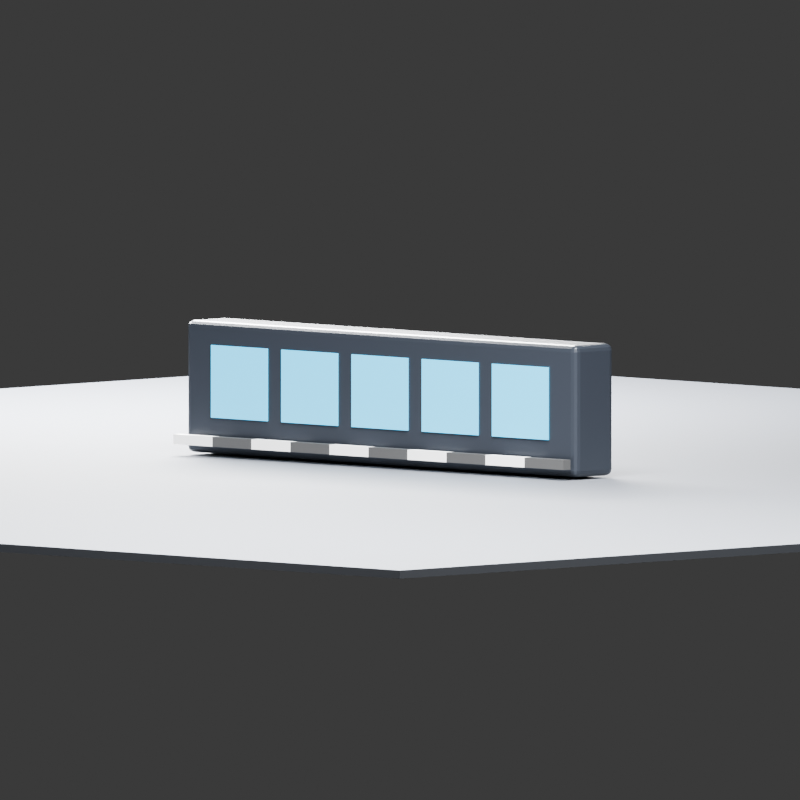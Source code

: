 # Source: fixture.blend  (saved by Blender 5.2.44; exported with 4.5.12 LTS)
import bpy
from mathutils import Matrix  # noqa: F401  (used for matrix-valued properties, if any)

bpy.ops.wm.read_factory_settings(use_empty=True)
scene = bpy.context.scene
scene.name = 'Scene'

# ---- materials (node trees are filled in below, after node groups)
mat_powder_coated_housing = bpy.data.materials.new('Powder-coated housing')
mat_powder_coated_housing.diffuse_color = (0.025, 0.03, 0.04, 1.0)
mat_lens = bpy.data.materials.new('Lens')
mat_lens.diffuse_color = (0.02, 0.22, 0.32, 1.0)
mat_floor = bpy.data.materials.new('Floor')
mat_floor.diffuse_color = (0.11, 0.12, 0.14, 1.0)
mat_scalemat0 = bpy.data.materials.new('ScaleMat0')
mat_scalemat0.diffuse_color = (0.9, 0.9, 0.9, 1.0)
mat_scalemat1 = bpy.data.materials.new('ScaleMat1')
mat_scalemat1.diffuse_color = (0.05, 0.05, 0.05, 1.0)
mat_scalemat2 = bpy.data.materials.new('ScaleMat2')
mat_scalemat2.diffuse_color = (0.9, 0.9, 0.9, 1.0)
mat_scalemat3 = bpy.data.materials.new('ScaleMat3')
mat_scalemat3.diffuse_color = (0.05, 0.05, 0.05, 1.0)
mat_scalemat4 = bpy.data.materials.new('ScaleMat4')
mat_scalemat4.diffuse_color = (0.9, 0.9, 0.9, 1.0)
mat_scalemat5 = bpy.data.materials.new('ScaleMat5')
mat_scalemat5.diffuse_color = (0.05, 0.05, 0.05, 1.0)
mat_scalemat6 = bpy.data.materials.new('ScaleMat6')
mat_scalemat6.diffuse_color = (0.9, 0.9, 0.9, 1.0)
mat_scalemat7 = bpy.data.materials.new('ScaleMat7')
mat_scalemat7.diffuse_color = (0.05, 0.05, 0.05, 1.0)
mat_scalemat8 = bpy.data.materials.new('ScaleMat8')
mat_scalemat8.diffuse_color = (0.9, 0.9, 0.9, 1.0)
mat_scalemat9 = bpy.data.materials.new('ScaleMat9')
mat_scalemat9.diffuse_color = (0.05, 0.05, 0.05, 1.0)

# ---- material node trees
mat_powder_coated_housing.use_nodes = True; mat_powder_coated_housing.node_tree.nodes.clear()
_N = mat_powder_coated_housing.node_tree.nodes; _L = mat_powder_coated_housing.node_tree.links
n0 = _N.new('ShaderNodeBsdfPrincipled'); n0.name = 'Principled BSDF'; n0.location = (-200, 100)
n0.inputs[0].default_value = (0.025, 0.03, 0.04, 1.0)
n0.inputs[1].default_value = 0.45
n0.inputs[2].default_value = 0.3
n0.inputs[10].default_value = 0.005
n1 = _N.new('ShaderNodeOutputMaterial'); n1.name = 'Material Output'; n1.location = (200, 100)
_L.new(n0.outputs[0], n1.inputs[0])
n1.is_active_output = True
mat_lens.use_nodes = True; mat_lens.node_tree.nodes.clear()
_N = mat_lens.node_tree.nodes; _L = mat_lens.node_tree.links
n0 = _N.new('ShaderNodeBsdfPrincipled'); n0.name = 'Principled BSDF'; n0.location = (-200, 100)
n0.inputs[0].default_value = (0.02, 0.22, 0.32, 1.0)
n0.inputs[2].default_value = 0.15
n0.inputs[10].default_value = 0.005
n0.inputs[27].default_value = (0.02, 0.45, 0.8, 1.0)
n0.inputs[28].default_value = 2.5
n1 = _N.new('ShaderNodeOutputMaterial'); n1.name = 'Material Output'; n1.location = (200, 100)
_L.new(n0.outputs[0], n1.inputs[0])
n1.is_active_output = True
mat_floor.use_nodes = True; mat_floor.node_tree.nodes.clear()
_N = mat_floor.node_tree.nodes; _L = mat_floor.node_tree.links
n0 = _N.new('ShaderNodeBsdfPrincipled'); n0.name = 'Principled BSDF'; n0.location = (-200, 100)
n0.inputs[0].default_value = (0.11, 0.12, 0.14, 1.0)
n0.inputs[2].default_value = 0.7
n0.inputs[10].default_value = 0.005
n1 = _N.new('ShaderNodeOutputMaterial'); n1.name = 'Material Output'; n1.location = (200, 100)
_L.new(n0.outputs[0], n1.inputs[0])
n1.is_active_output = True
mat_scalemat0.use_nodes = True; mat_scalemat0.node_tree.nodes.clear()
_N = mat_scalemat0.node_tree.nodes; _L = mat_scalemat0.node_tree.links
n0 = _N.new('ShaderNodeBsdfPrincipled'); n0.name = 'Principled BSDF'; n0.location = (-200, 100)
n0.inputs[0].default_value = (0.9, 0.9, 0.9, 1.0)
n0.inputs[2].default_value = 0.45
n0.inputs[10].default_value = 0.005
n1 = _N.new('ShaderNodeOutputMaterial'); n1.name = 'Material Output'; n1.location = (200, 100)
_L.new(n0.outputs[0], n1.inputs[0])
n1.is_active_output = True
mat_scalemat1.use_nodes = True; mat_scalemat1.node_tree.nodes.clear()
_N = mat_scalemat1.node_tree.nodes; _L = mat_scalemat1.node_tree.links
n0 = _N.new('ShaderNodeBsdfPrincipled'); n0.name = 'Principled BSDF'; n0.location = (-200, 100)
n0.inputs[0].default_value = (0.05, 0.05, 0.05, 1.0)
n0.inputs[2].default_value = 0.45
n0.inputs[10].default_value = 0.005
n1 = _N.new('ShaderNodeOutputMaterial'); n1.name = 'Material Output'; n1.location = (200, 100)
_L.new(n0.outputs[0], n1.inputs[0])
n1.is_active_output = True
mat_scalemat2.use_nodes = True; mat_scalemat2.node_tree.nodes.clear()
_N = mat_scalemat2.node_tree.nodes; _L = mat_scalemat2.node_tree.links
n0 = _N.new('ShaderNodeBsdfPrincipled'); n0.name = 'Principled BSDF'; n0.location = (-200, 100)
n0.inputs[0].default_value = (0.9, 0.9, 0.9, 1.0)
n0.inputs[2].default_value = 0.45
n0.inputs[10].default_value = 0.005
n1 = _N.new('ShaderNodeOutputMaterial'); n1.name = 'Material Output'; n1.location = (200, 100)
_L.new(n0.outputs[0], n1.inputs[0])
n1.is_active_output = True
mat_scalemat3.use_nodes = True; mat_scalemat3.node_tree.nodes.clear()
_N = mat_scalemat3.node_tree.nodes; _L = mat_scalemat3.node_tree.links
n0 = _N.new('ShaderNodeBsdfPrincipled'); n0.name = 'Principled BSDF'; n0.location = (-200, 100)
n0.inputs[0].default_value = (0.05, 0.05, 0.05, 1.0)
n0.inputs[2].default_value = 0.45
n0.inputs[10].default_value = 0.005
n1 = _N.new('ShaderNodeOutputMaterial'); n1.name = 'Material Output'; n1.location = (200, 100)
_L.new(n0.outputs[0], n1.inputs[0])
n1.is_active_output = True
mat_scalemat4.use_nodes = True; mat_scalemat4.node_tree.nodes.clear()
_N = mat_scalemat4.node_tree.nodes; _L = mat_scalemat4.node_tree.links
n0 = _N.new('ShaderNodeBsdfPrincipled'); n0.name = 'Principled BSDF'; n0.location = (-200, 100)
n0.inputs[0].default_value = (0.9, 0.9, 0.9, 1.0)
n0.inputs[2].default_value = 0.45
n0.inputs[10].default_value = 0.005
n1 = _N.new('ShaderNodeOutputMaterial'); n1.name = 'Material Output'; n1.location = (200, 100)
_L.new(n0.outputs[0], n1.inputs[0])
n1.is_active_output = True
mat_scalemat5.use_nodes = True; mat_scalemat5.node_tree.nodes.clear()
_N = mat_scalemat5.node_tree.nodes; _L = mat_scalemat5.node_tree.links
n0 = _N.new('ShaderNodeBsdfPrincipled'); n0.name = 'Principled BSDF'; n0.location = (-200, 100)
n0.inputs[0].default_value = (0.05, 0.05, 0.05, 1.0)
n0.inputs[2].default_value = 0.45
n0.inputs[10].default_value = 0.005
n1 = _N.new('ShaderNodeOutputMaterial'); n1.name = 'Material Output'; n1.location = (200, 100)
_L.new(n0.outputs[0], n1.inputs[0])
n1.is_active_output = True
mat_scalemat6.use_nodes = True; mat_scalemat6.node_tree.nodes.clear()
_N = mat_scalemat6.node_tree.nodes; _L = mat_scalemat6.node_tree.links
n0 = _N.new('ShaderNodeBsdfPrincipled'); n0.name = 'Principled BSDF'; n0.location = (-200, 100)
n0.inputs[0].default_value = (0.9, 0.9, 0.9, 1.0)
n0.inputs[2].default_value = 0.45
n0.inputs[10].default_value = 0.005
n1 = _N.new('ShaderNodeOutputMaterial'); n1.name = 'Material Output'; n1.location = (200, 100)
_L.new(n0.outputs[0], n1.inputs[0])
n1.is_active_output = True
mat_scalemat7.use_nodes = True; mat_scalemat7.node_tree.nodes.clear()
_N = mat_scalemat7.node_tree.nodes; _L = mat_scalemat7.node_tree.links
n0 = _N.new('ShaderNodeBsdfPrincipled'); n0.name = 'Principled BSDF'; n0.location = (-200, 100)
n0.inputs[0].default_value = (0.05, 0.05, 0.05, 1.0)
n0.inputs[2].default_value = 0.45
n0.inputs[10].default_value = 0.005
n1 = _N.new('ShaderNodeOutputMaterial'); n1.name = 'Material Output'; n1.location = (200, 100)
_L.new(n0.outputs[0], n1.inputs[0])
n1.is_active_output = True
mat_scalemat8.use_nodes = True; mat_scalemat8.node_tree.nodes.clear()
_N = mat_scalemat8.node_tree.nodes; _L = mat_scalemat8.node_tree.links
n0 = _N.new('ShaderNodeBsdfPrincipled'); n0.name = 'Principled BSDF'; n0.location = (-200, 100)
n0.inputs[0].default_value = (0.9, 0.9, 0.9, 1.0)
n0.inputs[2].default_value = 0.45
n0.inputs[10].default_value = 0.005
n1 = _N.new('ShaderNodeOutputMaterial'); n1.name = 'Material Output'; n1.location = (200, 100)
_L.new(n0.outputs[0], n1.inputs[0])
n1.is_active_output = True
mat_scalemat9.use_nodes = True; mat_scalemat9.node_tree.nodes.clear()
_N = mat_scalemat9.node_tree.nodes; _L = mat_scalemat9.node_tree.links
n0 = _N.new('ShaderNodeBsdfPrincipled'); n0.name = 'Principled BSDF'; n0.location = (-200, 100)
n0.inputs[0].default_value = (0.05, 0.05, 0.05, 1.0)
n0.inputs[2].default_value = 0.45
n0.inputs[10].default_value = 0.005
n1 = _N.new('ShaderNodeOutputMaterial'); n1.name = 'Material Output'; n1.location = (200, 100)
_L.new(n0.outputs[0], n1.inputs[0])
n1.is_active_output = True

# ---- world
world_fixture_preview_world = bpy.data.worlds.new('Fixture preview world'); scene.world = world_fixture_preview_world
world_fixture_preview_world.use_nodes = True; world_fixture_preview_world.node_tree.nodes.clear()
_N = world_fixture_preview_world.node_tree.nodes; _L = world_fixture_preview_world.node_tree.links
n0 = _N.new('ShaderNodeBackground'); n0.name = 'Background'; n0.location = (-200, 100)
n0.inputs[0].default_value = (0.05, 0.05, 0.05, 1.0)
n1 = _N.new('ShaderNodeOutputWorld'); n1.name = 'World Output'; n1.location = (200, 100)
_L.new(n0.outputs[0], n1.inputs[0])
n1.is_active_output = True
world_fixture_preview_world.color = (0.025, 0.03, 0.04)

# ---- cameras
cam_camera = bpy.data.cameras.new('Camera')
cam_camera.type = 'ORTHO'
cam_camera.ortho_scale = 1.45

# ---- lights
light_area = bpy.data.lights.new('Area', 'AREA')
light_area.energy = 950.0
light_area.shape = 'DISK'
light_area.size = 2.0
light_area.size_y = 1.0
light_area_001 = bpy.data.lights.new('Area.001', 'AREA')
light_area_001.energy = 650.0
light_area_001.size = 1.5
light_area_001.size_y = 1.0

# ---- meshes
me_cube = bpy.data.meshes.new('Cube')
me_cube.from_pydata([(-0.5, -0.05, -0.12), (-0.5, -0.05, 0.12), (-0.5, 0.05, -0.12), (-0.5, 0.05, 0.12), (0.5, -0.05, -0.12), (0.5, -0.05, 0.12), (0.5, 0.05, -0.12), (0.5, 0.05, 0.12)], [], [(0, 1, 3, 2), (2, 3, 7, 6), (6, 7, 5, 4), (4, 5, 1, 0), (2, 6, 4, 0), (7, 3, 1, 5)])
_uv = me_cube.uv_layers.new(name='UVMap')
_uv.uv.foreach_set('vector', [0.375, 0.0, 0.625, 0.0, 0.625, 0.25, 0.375, 0.25, 0.375, 0.25, 0.625, 0.25, 0.625, 0.5, 0.375, 0.5, 0.375, 0.5, 0.625, 0.5, 0.625, 0.75, 0.375, 0.75, 0.375, 0.75, 0.625, 0.75, 0.625, 1.0, 0.375, 1.0, 0.125, 0.5, 0.375, 0.5, 0.375, 0.75, 0.125, 0.75, 0.625, 0.5, 0.875, 0.5, 0.875, 0.75, 0.625, 0.75])
me_cube.materials.append(mat_powder_coated_housing)
me_cube.update()
me_cube_001 = bpy.data.meshes.new('Cube.001')
me_cube_001.from_pydata([(-0.072, -0.0015, -0.066), (-0.072, -0.0015, 0.066), (-0.072, 0.0015, -0.066), (-0.072, 0.0015, 0.066), (0.072, -0.0015, -0.066), (0.072, -0.0015, 0.066), (0.072, 0.0015, -0.066), (0.072, 0.0015, 0.066)], [], [(0, 1, 3, 2), (2, 3, 7, 6), (6, 7, 5, 4), (4, 5, 1, 0), (2, 6, 4, 0), (7, 3, 1, 5)])
_uv = me_cube_001.uv_layers.new(name='UVMap')
_uv.uv.foreach_set('vector', [0.375, 0.0, 0.625, 0.0, 0.625, 0.25, 0.375, 0.25, 0.375, 0.25, 0.625, 0.25, 0.625, 0.5, 0.375, 0.5, 0.375, 0.5, 0.625, 0.5, 0.625, 0.75, 0.375, 0.75, 0.375, 0.75, 0.625, 0.75, 0.625, 1.0, 0.375, 1.0, 0.125, 0.5, 0.375, 0.5, 0.375, 0.75, 0.125, 0.75, 0.625, 0.5, 0.875, 0.5, 0.875, 0.75, 0.625, 0.75])
me_cube_001.materials.append(mat_lens)
me_cube_001.update()
me_cube_002 = bpy.data.meshes.new('Cube.002')
me_cube_002.from_pydata([(-0.072, -0.0015, -0.066), (-0.072, -0.0015, 0.066), (-0.072, 0.0015, -0.066), (-0.072, 0.0015, 0.066), (0.072, -0.0015, -0.066), (0.072, -0.0015, 0.066), (0.072, 0.0015, -0.066), (0.072, 0.0015, 0.066)], [], [(0, 1, 3, 2), (2, 3, 7, 6), (6, 7, 5, 4), (4, 5, 1, 0), (2, 6, 4, 0), (7, 3, 1, 5)])
_uv = me_cube_002.uv_layers.new(name='UVMap')
_uv.uv.foreach_set('vector', [0.375, 0.0, 0.625, 0.0, 0.625, 0.25, 0.375, 0.25, 0.375, 0.25, 0.625, 0.25, 0.625, 0.5, 0.375, 0.5, 0.375, 0.5, 0.625, 0.5, 0.625, 0.75, 0.375, 0.75, 0.375, 0.75, 0.625, 0.75, 0.625, 1.0, 0.375, 1.0, 0.125, 0.5, 0.375, 0.5, 0.375, 0.75, 0.125, 0.75, 0.625, 0.5, 0.875, 0.5, 0.875, 0.75, 0.625, 0.75])
me_cube_002.materials.append(mat_lens)
me_cube_002.update()
me_cube_003 = bpy.data.meshes.new('Cube.003')
me_cube_003.from_pydata([(-0.072, -0.0015, -0.066), (-0.072, -0.0015, 0.066), (-0.072, 0.0015, -0.066), (-0.072, 0.0015, 0.066), (0.072, -0.0015, -0.066), (0.072, -0.0015, 0.066), (0.072, 0.0015, -0.066), (0.072, 0.0015, 0.066)], [], [(0, 1, 3, 2), (2, 3, 7, 6), (6, 7, 5, 4), (4, 5, 1, 0), (2, 6, 4, 0), (7, 3, 1, 5)])
_uv = me_cube_003.uv_layers.new(name='UVMap')
_uv.uv.foreach_set('vector', [0.375, 0.0, 0.625, 0.0, 0.625, 0.25, 0.375, 0.25, 0.375, 0.25, 0.625, 0.25, 0.625, 0.5, 0.375, 0.5, 0.375, 0.5, 0.625, 0.5, 0.625, 0.75, 0.375, 0.75, 0.375, 0.75, 0.625, 0.75, 0.625, 1.0, 0.375, 1.0, 0.125, 0.5, 0.375, 0.5, 0.375, 0.75, 0.125, 0.75, 0.625, 0.5, 0.875, 0.5, 0.875, 0.75, 0.625, 0.75])
me_cube_003.materials.append(mat_lens)
me_cube_003.update()
me_cube_004 = bpy.data.meshes.new('Cube.004')
me_cube_004.from_pydata([(-0.072, -0.0015, -0.066), (-0.072, -0.0015, 0.066), (-0.072, 0.0015, -0.066), (-0.072, 0.0015, 0.066), (0.072, -0.0015, -0.066), (0.072, -0.0015, 0.066), (0.072, 0.0015, -0.066), (0.072, 0.0015, 0.066)], [], [(0, 1, 3, 2), (2, 3, 7, 6), (6, 7, 5, 4), (4, 5, 1, 0), (2, 6, 4, 0), (7, 3, 1, 5)])
_uv = me_cube_004.uv_layers.new(name='UVMap')
_uv.uv.foreach_set('vector', [0.375, 0.0, 0.625, 0.0, 0.625, 0.25, 0.375, 0.25, 0.375, 0.25, 0.625, 0.25, 0.625, 0.5, 0.375, 0.5, 0.375, 0.5, 0.625, 0.5, 0.625, 0.75, 0.375, 0.75, 0.375, 0.75, 0.625, 0.75, 0.625, 1.0, 0.375, 1.0, 0.125, 0.5, 0.375, 0.5, 0.375, 0.75, 0.125, 0.75, 0.625, 0.5, 0.875, 0.5, 0.875, 0.75, 0.625, 0.75])
me_cube_004.materials.append(mat_lens)
me_cube_004.update()
me_cube_005 = bpy.data.meshes.new('Cube.005')
me_cube_005.from_pydata([(-0.072, -0.0015, -0.066), (-0.072, -0.0015, 0.066), (-0.072, 0.0015, -0.066), (-0.072, 0.0015, 0.066), (0.072, -0.0015, -0.066), (0.072, -0.0015, 0.066), (0.072, 0.0015, -0.066), (0.072, 0.0015, 0.066)], [], [(0, 1, 3, 2), (2, 3, 7, 6), (6, 7, 5, 4), (4, 5, 1, 0), (2, 6, 4, 0), (7, 3, 1, 5)])
_uv = me_cube_005.uv_layers.new(name='UVMap')
_uv.uv.foreach_set('vector', [0.375, 0.0, 0.625, 0.0, 0.625, 0.25, 0.375, 0.25, 0.375, 0.25, 0.625, 0.25, 0.625, 0.5, 0.375, 0.5, 0.375, 0.5, 0.625, 0.5, 0.625, 0.75, 0.375, 0.75, 0.375, 0.75, 0.625, 0.75, 0.625, 1.0, 0.375, 1.0, 0.125, 0.5, 0.375, 0.5, 0.375, 0.75, 0.125, 0.75, 0.625, 0.5, 0.875, 0.5, 0.875, 0.75, 0.625, 0.75])
me_cube_005.materials.append(mat_lens)
me_cube_005.update()
me_cube_006 = bpy.data.meshes.new('Cube.006')
me_cube_006.from_pydata([(-2.0, -2.0, -0.0075), (-2.0, -2.0, 0.0075), (-2.0, 2.0, -0.0075), (-2.0, 2.0, 0.0075), (2.0, -2.0, -0.0075), (2.0, -2.0, 0.0075), (2.0, 2.0, -0.0075), (2.0, 2.0, 0.0075)], [], [(0, 1, 3, 2), (2, 3, 7, 6), (6, 7, 5, 4), (4, 5, 1, 0), (2, 6, 4, 0), (7, 3, 1, 5)])
_uv = me_cube_006.uv_layers.new(name='UVMap')
_uv.uv.foreach_set('vector', [0.375, 0.0, 0.625, 0.0, 0.625, 0.25, 0.375, 0.25, 0.375, 0.25, 0.625, 0.25, 0.625, 0.5, 0.375, 0.5, 0.375, 0.5, 0.625, 0.5, 0.625, 0.75, 0.375, 0.75, 0.375, 0.75, 0.625, 0.75, 0.625, 1.0, 0.375, 1.0, 0.125, 0.5, 0.375, 0.5, 0.375, 0.75, 0.125, 0.75, 0.625, 0.5, 0.875, 0.5, 0.875, 0.75, 0.625, 0.75])
me_cube_006.materials.append(mat_floor)
me_cube_006.update()
me_cube_007 = bpy.data.meshes.new('Cube.007')
me_cube_007.from_pydata([(-0.05, -0.009, -0.009), (-0.05, -0.009, 0.009), (-0.05, 0.009, -0.009), (-0.05, 0.009, 0.009), (0.05, -0.009, -0.009), (0.05, -0.009, 0.009), (0.05, 0.009, -0.009), (0.05, 0.009, 0.009)], [], [(0, 1, 3, 2), (2, 3, 7, 6), (6, 7, 5, 4), (4, 5, 1, 0), (2, 6, 4, 0), (7, 3, 1, 5)])
_uv = me_cube_007.uv_layers.new(name='UVMap')
_uv.uv.foreach_set('vector', [0.375, 0.0, 0.625, 0.0, 0.625, 0.25, 0.375, 0.25, 0.375, 0.25, 0.625, 0.25, 0.625, 0.5, 0.375, 0.5, 0.375, 0.5, 0.625, 0.5, 0.625, 0.75, 0.375, 0.75, 0.375, 0.75, 0.625, 0.75, 0.625, 1.0, 0.375, 1.0, 0.125, 0.5, 0.375, 0.5, 0.375, 0.75, 0.125, 0.75, 0.625, 0.5, 0.875, 0.5, 0.875, 0.75, 0.625, 0.75])
me_cube_007.materials.append(mat_scalemat0)
me_cube_007.update()
me_cube_008 = bpy.data.meshes.new('Cube.008')
me_cube_008.from_pydata([(-0.05, -0.009, -0.009), (-0.05, -0.009, 0.009), (-0.05, 0.009, -0.009), (-0.05, 0.009, 0.009), (0.05, -0.009, -0.009), (0.05, -0.009, 0.009), (0.05, 0.009, -0.009), (0.05, 0.009, 0.009)], [], [(0, 1, 3, 2), (2, 3, 7, 6), (6, 7, 5, 4), (4, 5, 1, 0), (2, 6, 4, 0), (7, 3, 1, 5)])
_uv = me_cube_008.uv_layers.new(name='UVMap')
_uv.uv.foreach_set('vector', [0.375, 0.0, 0.625, 0.0, 0.625, 0.25, 0.375, 0.25, 0.375, 0.25, 0.625, 0.25, 0.625, 0.5, 0.375, 0.5, 0.375, 0.5, 0.625, 0.5, 0.625, 0.75, 0.375, 0.75, 0.375, 0.75, 0.625, 0.75, 0.625, 1.0, 0.375, 1.0, 0.125, 0.5, 0.375, 0.5, 0.375, 0.75, 0.125, 0.75, 0.625, 0.5, 0.875, 0.5, 0.875, 0.75, 0.625, 0.75])
me_cube_008.materials.append(mat_scalemat1)
me_cube_008.update()
me_cube_009 = bpy.data.meshes.new('Cube.009')
me_cube_009.from_pydata([(-0.05, -0.009, -0.009), (-0.05, -0.009, 0.009), (-0.05, 0.009, -0.009), (-0.05, 0.009, 0.009), (0.05, -0.009, -0.009), (0.05, -0.009, 0.009), (0.05, 0.009, -0.009), (0.05, 0.009, 0.009)], [], [(0, 1, 3, 2), (2, 3, 7, 6), (6, 7, 5, 4), (4, 5, 1, 0), (2, 6, 4, 0), (7, 3, 1, 5)])
_uv = me_cube_009.uv_layers.new(name='UVMap')
_uv.uv.foreach_set('vector', [0.375, 0.0, 0.625, 0.0, 0.625, 0.25, 0.375, 0.25, 0.375, 0.25, 0.625, 0.25, 0.625, 0.5, 0.375, 0.5, 0.375, 0.5, 0.625, 0.5, 0.625, 0.75, 0.375, 0.75, 0.375, 0.75, 0.625, 0.75, 0.625, 1.0, 0.375, 1.0, 0.125, 0.5, 0.375, 0.5, 0.375, 0.75, 0.125, 0.75, 0.625, 0.5, 0.875, 0.5, 0.875, 0.75, 0.625, 0.75])
me_cube_009.materials.append(mat_scalemat2)
me_cube_009.update()
me_cube_010 = bpy.data.meshes.new('Cube.010')
me_cube_010.from_pydata([(-0.05, -0.009, -0.009), (-0.05, -0.009, 0.009), (-0.05, 0.009, -0.009), (-0.05, 0.009, 0.009), (0.05, -0.009, -0.009), (0.05, -0.009, 0.009), (0.05, 0.009, -0.009), (0.05, 0.009, 0.009)], [], [(0, 1, 3, 2), (2, 3, 7, 6), (6, 7, 5, 4), (4, 5, 1, 0), (2, 6, 4, 0), (7, 3, 1, 5)])
_uv = me_cube_010.uv_layers.new(name='UVMap')
_uv.uv.foreach_set('vector', [0.375, 0.0, 0.625, 0.0, 0.625, 0.25, 0.375, 0.25, 0.375, 0.25, 0.625, 0.25, 0.625, 0.5, 0.375, 0.5, 0.375, 0.5, 0.625, 0.5, 0.625, 0.75, 0.375, 0.75, 0.375, 0.75, 0.625, 0.75, 0.625, 1.0, 0.375, 1.0, 0.125, 0.5, 0.375, 0.5, 0.375, 0.75, 0.125, 0.75, 0.625, 0.5, 0.875, 0.5, 0.875, 0.75, 0.625, 0.75])
me_cube_010.materials.append(mat_scalemat3)
me_cube_010.update()
me_cube_011 = bpy.data.meshes.new('Cube.011')
me_cube_011.from_pydata([(-0.05, -0.009, -0.009), (-0.05, -0.009, 0.009), (-0.05, 0.009, -0.009), (-0.05, 0.009, 0.009), (0.05, -0.009, -0.009), (0.05, -0.009, 0.009), (0.05, 0.009, -0.009), (0.05, 0.009, 0.009)], [], [(0, 1, 3, 2), (2, 3, 7, 6), (6, 7, 5, 4), (4, 5, 1, 0), (2, 6, 4, 0), (7, 3, 1, 5)])
_uv = me_cube_011.uv_layers.new(name='UVMap')
_uv.uv.foreach_set('vector', [0.375, 0.0, 0.625, 0.0, 0.625, 0.25, 0.375, 0.25, 0.375, 0.25, 0.625, 0.25, 0.625, 0.5, 0.375, 0.5, 0.375, 0.5, 0.625, 0.5, 0.625, 0.75, 0.375, 0.75, 0.375, 0.75, 0.625, 0.75, 0.625, 1.0, 0.375, 1.0, 0.125, 0.5, 0.375, 0.5, 0.375, 0.75, 0.125, 0.75, 0.625, 0.5, 0.875, 0.5, 0.875, 0.75, 0.625, 0.75])
me_cube_011.materials.append(mat_scalemat4)
me_cube_011.update()
me_cube_012 = bpy.data.meshes.new('Cube.012')
me_cube_012.from_pydata([(-0.05, -0.009, -0.009), (-0.05, -0.009, 0.009), (-0.05, 0.009, -0.009), (-0.05, 0.009, 0.009), (0.05, -0.009, -0.009), (0.05, -0.009, 0.009), (0.05, 0.009, -0.009), (0.05, 0.009, 0.009)], [], [(0, 1, 3, 2), (2, 3, 7, 6), (6, 7, 5, 4), (4, 5, 1, 0), (2, 6, 4, 0), (7, 3, 1, 5)])
_uv = me_cube_012.uv_layers.new(name='UVMap')
_uv.uv.foreach_set('vector', [0.375, 0.0, 0.625, 0.0, 0.625, 0.25, 0.375, 0.25, 0.375, 0.25, 0.625, 0.25, 0.625, 0.5, 0.375, 0.5, 0.375, 0.5, 0.625, 0.5, 0.625, 0.75, 0.375, 0.75, 0.375, 0.75, 0.625, 0.75, 0.625, 1.0, 0.375, 1.0, 0.125, 0.5, 0.375, 0.5, 0.375, 0.75, 0.125, 0.75, 0.625, 0.5, 0.875, 0.5, 0.875, 0.75, 0.625, 0.75])
me_cube_012.materials.append(mat_scalemat5)
me_cube_012.update()
me_cube_013 = bpy.data.meshes.new('Cube.013')
me_cube_013.from_pydata([(-0.05, -0.009, -0.009), (-0.05, -0.009, 0.009), (-0.05, 0.009, -0.009), (-0.05, 0.009, 0.009), (0.05, -0.009, -0.009), (0.05, -0.009, 0.009), (0.05, 0.009, -0.009), (0.05, 0.009, 0.009)], [], [(0, 1, 3, 2), (2, 3, 7, 6), (6, 7, 5, 4), (4, 5, 1, 0), (2, 6, 4, 0), (7, 3, 1, 5)])
_uv = me_cube_013.uv_layers.new(name='UVMap')
_uv.uv.foreach_set('vector', [0.375, 0.0, 0.625, 0.0, 0.625, 0.25, 0.375, 0.25, 0.375, 0.25, 0.625, 0.25, 0.625, 0.5, 0.375, 0.5, 0.375, 0.5, 0.625, 0.5, 0.625, 0.75, 0.375, 0.75, 0.375, 0.75, 0.625, 0.75, 0.625, 1.0, 0.375, 1.0, 0.125, 0.5, 0.375, 0.5, 0.375, 0.75, 0.125, 0.75, 0.625, 0.5, 0.875, 0.5, 0.875, 0.75, 0.625, 0.75])
me_cube_013.materials.append(mat_scalemat6)
me_cube_013.update()
me_cube_014 = bpy.data.meshes.new('Cube.014')
me_cube_014.from_pydata([(-0.05, -0.009, -0.009), (-0.05, -0.009, 0.009), (-0.05, 0.009, -0.009), (-0.05, 0.009, 0.009), (0.05, -0.009, -0.009), (0.05, -0.009, 0.009), (0.05, 0.009, -0.009), (0.05, 0.009, 0.009)], [], [(0, 1, 3, 2), (2, 3, 7, 6), (6, 7, 5, 4), (4, 5, 1, 0), (2, 6, 4, 0), (7, 3, 1, 5)])
_uv = me_cube_014.uv_layers.new(name='UVMap')
_uv.uv.foreach_set('vector', [0.375, 0.0, 0.625, 0.0, 0.625, 0.25, 0.375, 0.25, 0.375, 0.25, 0.625, 0.25, 0.625, 0.5, 0.375, 0.5, 0.375, 0.5, 0.625, 0.5, 0.625, 0.75, 0.375, 0.75, 0.375, 0.75, 0.625, 0.75, 0.625, 1.0, 0.375, 1.0, 0.125, 0.5, 0.375, 0.5, 0.375, 0.75, 0.125, 0.75, 0.625, 0.5, 0.875, 0.5, 0.875, 0.75, 0.625, 0.75])
me_cube_014.materials.append(mat_scalemat7)
me_cube_014.update()
me_cube_015 = bpy.data.meshes.new('Cube.015')
me_cube_015.from_pydata([(-0.05, -0.009, -0.009), (-0.05, -0.009, 0.009), (-0.05, 0.009, -0.009), (-0.05, 0.009, 0.009), (0.05, -0.009, -0.009), (0.05, -0.009, 0.009), (0.05, 0.009, -0.009), (0.05, 0.009, 0.009)], [], [(0, 1, 3, 2), (2, 3, 7, 6), (6, 7, 5, 4), (4, 5, 1, 0), (2, 6, 4, 0), (7, 3, 1, 5)])
_uv = me_cube_015.uv_layers.new(name='UVMap')
_uv.uv.foreach_set('vector', [0.375, 0.0, 0.625, 0.0, 0.625, 0.25, 0.375, 0.25, 0.375, 0.25, 0.625, 0.25, 0.625, 0.5, 0.375, 0.5, 0.375, 0.5, 0.625, 0.5, 0.625, 0.75, 0.375, 0.75, 0.375, 0.75, 0.625, 0.75, 0.625, 1.0, 0.375, 1.0, 0.125, 0.5, 0.375, 0.5, 0.375, 0.75, 0.125, 0.75, 0.625, 0.5, 0.875, 0.5, 0.875, 0.75, 0.625, 0.75])
me_cube_015.materials.append(mat_scalemat8)
me_cube_015.update()
me_cube_016 = bpy.data.meshes.new('Cube.016')
me_cube_016.from_pydata([(-0.05, -0.009, -0.009), (-0.05, -0.009, 0.009), (-0.05, 0.009, -0.009), (-0.05, 0.009, 0.009), (0.05, -0.009, -0.009), (0.05, -0.009, 0.009), (0.05, 0.009, -0.009), (0.05, 0.009, 0.009)], [], [(0, 1, 3, 2), (2, 3, 7, 6), (6, 7, 5, 4), (4, 5, 1, 0), (2, 6, 4, 0), (7, 3, 1, 5)])
_uv = me_cube_016.uv_layers.new(name='UVMap')
_uv.uv.foreach_set('vector', [0.375, 0.0, 0.625, 0.0, 0.625, 0.25, 0.375, 0.25, 0.375, 0.25, 0.625, 0.25, 0.625, 0.5, 0.375, 0.5, 0.375, 0.5, 0.625, 0.5, 0.625, 0.75, 0.375, 0.75, 0.375, 0.75, 0.625, 0.75, 0.625, 1.0, 0.375, 1.0, 0.125, 0.5, 0.375, 0.5, 0.375, 0.75, 0.125, 0.75, 0.625, 0.5, 0.875, 0.5, 0.875, 0.75, 0.625, 0.75])
me_cube_016.materials.append(mat_scalemat9)
me_cube_016.update()

# ---- objects
ob_body = bpy.data.objects.new('Body', me_cube)
ob_lens_01 = bpy.data.objects.new('Lens.01', me_cube_001)
ob_lens_02 = bpy.data.objects.new('Lens.02', me_cube_002)
ob_lens_03 = bpy.data.objects.new('Lens.03', me_cube_003)
ob_lens_04 = bpy.data.objects.new('Lens.04', me_cube_004)
ob_lens_05 = bpy.data.objects.new('Lens.05', me_cube_005)
ob_preview_floor = bpy.data.objects.new('Preview floor', me_cube_006)
ob_scale_0 = bpy.data.objects.new('Scale 0', me_cube_007)
ob_scale_1 = bpy.data.objects.new('Scale 1', me_cube_008)
ob_scale_2 = bpy.data.objects.new('Scale 2', me_cube_009)
ob_scale_3 = bpy.data.objects.new('Scale 3', me_cube_010)
ob_scale_4 = bpy.data.objects.new('Scale 4', me_cube_011)
ob_scale_5 = bpy.data.objects.new('Scale 5', me_cube_012)
ob_scale_6 = bpy.data.objects.new('Scale 6', me_cube_013)
ob_scale_7 = bpy.data.objects.new('Scale 7', me_cube_014)
ob_scale_8 = bpy.data.objects.new('Scale 8', me_cube_015)
ob_scale_9 = bpy.data.objects.new('Scale 9', me_cube_016)
ob_area = bpy.data.objects.new('Area', light_area)
ob_area_001 = bpy.data.objects.new('Area.001', light_area_001)
ob_camera = bpy.data.objects.new('Camera', cam_camera)

# ---- transforms, parenting, visibility, modifiers, constraints
ob_body.location = (0.0, 0.0, 0.12)
_m = ob_body.modifiers.new('Edge softening', 'BEVEL')
_m.width = 0.012
_m.width_pct = 0.012
_m.segments = 3
ob_lens_01.location = (-0.36, -0.0515, 0.132)
_m = ob_lens_01.modifiers.new('Edge softening', 'BEVEL')
_m.width = 0.00036
_m.width_pct = 0.00036
_m.segments = 3
ob_lens_02.location = (-0.18, -0.0515, 0.132)
_m = ob_lens_02.modifiers.new('Edge softening', 'BEVEL')
_m.width = 0.00036
_m.width_pct = 0.00036
_m.segments = 3
ob_lens_03.location = (0.0, -0.0515, 0.132)
_m = ob_lens_03.modifiers.new('Edge softening', 'BEVEL')
_m.width = 0.00036
_m.width_pct = 0.00036
_m.segments = 3
ob_lens_04.location = (0.18, -0.0515, 0.132)
_m = ob_lens_04.modifiers.new('Edge softening', 'BEVEL')
_m.width = 0.00036
_m.width_pct = 0.00036
_m.segments = 3
ob_lens_05.location = (0.36, -0.0515, 0.132)
_m = ob_lens_05.modifiers.new('Edge softening', 'BEVEL')
_m.width = 0.00036
_m.width_pct = 0.00036
_m.segments = 3
ob_preview_floor.location = (0.0, 0.0, -0.012)
ob_scale_0.location = (-0.45, -0.072, 0.025)
ob_scale_1.location = (-0.35, -0.072, 0.025)
ob_scale_2.location = (-0.25, -0.072, 0.025)
ob_scale_3.location = (-0.15, -0.072, 0.025)
ob_scale_4.location = (-0.05, -0.072, 0.025)
ob_scale_5.location = (0.05, -0.072, 0.025)
ob_scale_6.location = (0.15, -0.072, 0.025)
ob_scale_7.location = (0.25, -0.072, 0.025)
ob_scale_8.location = (0.35, -0.072, 0.025)
ob_scale_9.location = (0.45, -0.072, 0.025)
ob_area.location = (1.6, -1.5, 2.2)
ob_area_001.location = (-1.6, 0.8, 1.1)
ob_camera.location = (2.2, -2.2, 0.324)
ob_camera.rotation_euler = (1.504, -1.464e-07, 0.7854)

# ---- collection membership
scene.collection.objects.link(ob_body)
scene.collection.objects.link(ob_lens_01)
scene.collection.objects.link(ob_lens_02)
scene.collection.objects.link(ob_lens_03)
scene.collection.objects.link(ob_lens_04)
scene.collection.objects.link(ob_lens_05)
scene.collection.objects.link(ob_preview_floor)
scene.collection.objects.link(ob_scale_0)
scene.collection.objects.link(ob_scale_1)
scene.collection.objects.link(ob_scale_2)
scene.collection.objects.link(ob_scale_3)
scene.collection.objects.link(ob_scale_4)
scene.collection.objects.link(ob_scale_5)
scene.collection.objects.link(ob_scale_6)
scene.collection.objects.link(ob_scale_7)
scene.collection.objects.link(ob_scale_8)
scene.collection.objects.link(ob_scale_9)
scene.collection.objects.link(ob_area)
scene.collection.objects.link(ob_area_001)
scene.collection.objects.link(ob_camera)

# ---- scene / render settings (as saved in the file)
scene.camera = ob_camera
scene.frame_start = 1; scene.frame_end = 250; scene.frame_set(1)
scene.render.engine = 'BLENDER_WORKBENCH'
scene.render.resolution_x = 512
scene.render.resolution_y = 512
scene.render.bake_bias = 0.0
scene.render.bake_samples = 0
scene.render.compositor_device = 'GPU'
scene.eevee.use_volume_custom_range = False
scene.eevee.fast_gi_thickness_near = 0.1
scene.eevee.fast_gi_thickness_far = 0.0
scene.eevee.ray_tracing_options.screen_trace_thickness = 0.1
bpy.context.view_layer.update()
